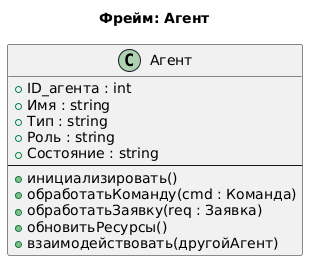

The diagram above was rendered by PlantUML. Its source (embedded in the PNG):
@startuml
title Фрейм: Агент

class Агент {
  +ID_агента : int
  +Имя : string
  +Тип : string
  +Роль : string
  +Состояние : string
  --
  +инициализировать()
  +обработатьКоманду(cmd : Команда)
  +обработатьЗаявку(req : Заявка)
  +обновитьРесурсы()
  +взаимодействовать(другойАгент)
}
@enduml